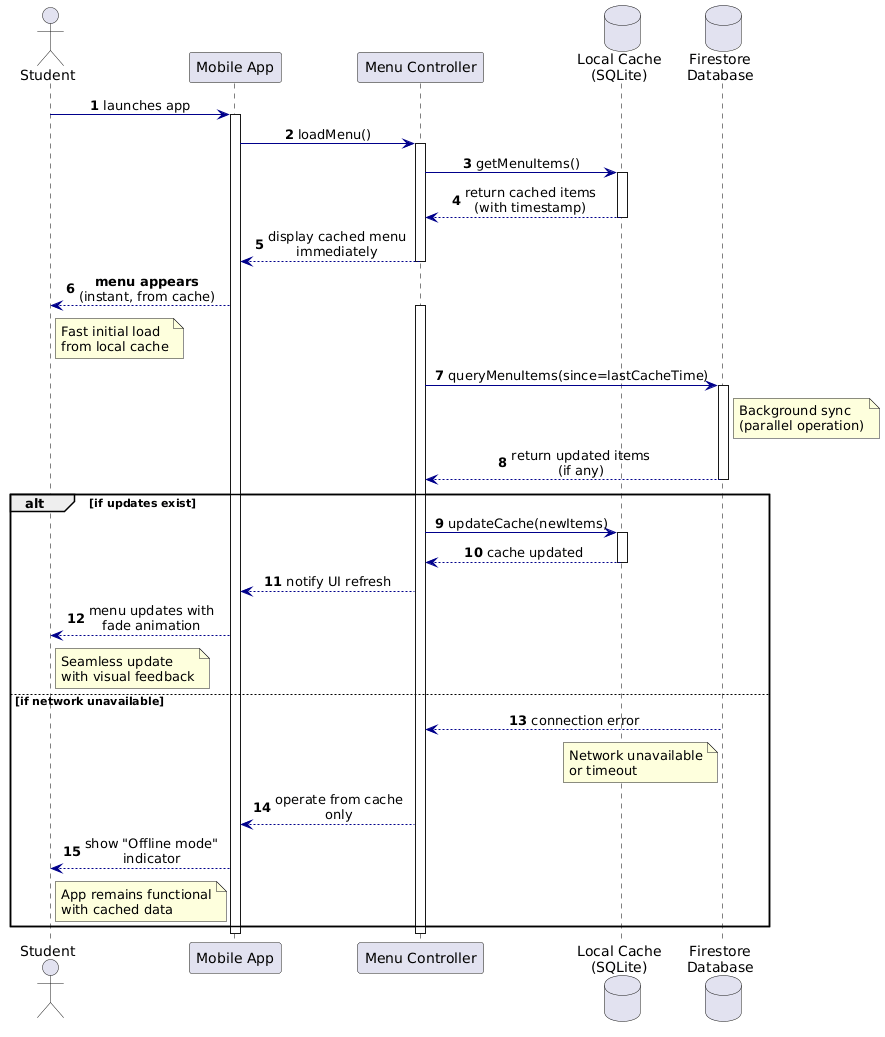

The diagram above was rendered by PlantUML. Its source (embedded in the PNG):
@startuml
' Participants
actor Student as student
participant "Mobile App" as app
participant "Menu Controller" as controller
database "Local Cache\n(SQLite)" as cache
database "Firestore\nDatabase" as firestore

' Styling
skinparam sequenceMessageAlign center
skinparam responseMessageBelowArrow true
skinparam maxMessageSize 150

' Activation colors
skinparam sequence {
    LifeLineBorderColor Black
    LifeLineBackgroundColor White
    ParticipantBorderColor Black
    ActorBorderColor Black
    ArrowColor DarkBlue
}

autonumber

' 1. Student launches app
student -> app: launches app
activate app

' 2. Mobile App calls loadMenu()
app -> controller: loadMenu()
activate controller

' 3. Menu Controller requests cached items
controller -> cache: getMenuItems()
activate cache

' 4. Local Cache returns cached items with timestamp
cache --> controller: return cached items\n(with timestamp)
deactivate cache

' 5. Menu Controller sends cached menu to display
controller --> app: display cached menu\nimmediately
deactivate controller

' 6. Mobile App shows menu to student (instant from cache)
app --> student: **menu appears**\n(instant, from cache)
note right of student
    Fast initial load
    from local cache
end note

' 7. Parallel request to Firestore for updates
activate controller
controller -> firestore: queryMenuItems(since=lastCacheTime)
note right of firestore
    Background sync
    (parallel operation)
end note
activate firestore

' 8. Firestore returns updated items (if any)
firestore --> controller: return updated items\n(if any)
deactivate firestore

' 9. Alt frame: if updates exist
alt if updates exist
    
    ' Update local cache
    controller -> cache: updateCache(newItems)
    activate cache
    cache --> controller: cache updated
    deactivate cache
    
    ' Notify UI to refresh
    controller --> app: notify UI refresh
    
    ' Show updated menu with animation
    app --> student: menu updates with\nfade animation
    note right of student
        Seamless update
        with visual feedback
    end note
    
else if network unavailable
    
    ' 10-11. Connection error
    firestore --> controller: connection error
    note left of firestore
        Network unavailable
        or timeout
    end note
    
    ' 12. Operate from cache only
    controller --> app: operate from cache only
    
    ' 13. Show offline mode indicator
    app --> student: show "Offline mode"\nindicator
    note right of student
        App remains functional
        with cached data
    end note
    
end

deactivate controller
deactivate app
@enduml